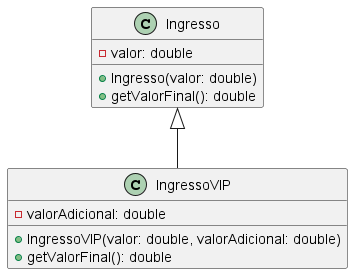

The diagram above was rendered by PlantUML. Its source (embedded in the PNG):
@startuml
class Ingresso {
    - valor: double
    + Ingresso(valor: double)
    + getValorFinal(): double
}

class IngressoVIP {
    - valorAdicional: double
    + IngressoVIP(valor: double, valorAdicional: double)
    + getValorFinal(): double
}

Ingresso <|-- IngressoVIP
@enduml